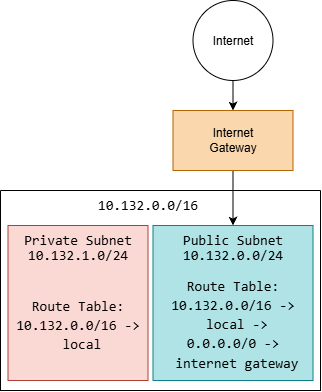

The diagram above was exported from draw.io. Its source (the exported page's mxGraphModel, read from the mxfile embedded in the PNG):
<mxGraphModel dx="1372" dy="755" grid="1" gridSize="10" guides="1" tooltips="1" connect="1" arrows="1" fold="1" page="1" pageScale="1" pageWidth="850" pageHeight="1100" math="0" shadow="0">
  <root>
    <mxCell id="0" />
    <mxCell id="1" parent="0" />
    <mxCell id="RvgaHrE7LfRjvYg7kGDD-26" edge="1" parent="1" source="RvgaHrE7LfRjvYg7kGDD-2" style="edgeStyle=orthogonalEdgeStyle;rounded=0;orthogonalLoop=1;jettySize=auto;html=1;entryX=0.5;entryY=0;entryDx=0;entryDy=0;" target="RvgaHrE7LfRjvYg7kGDD-3">
      <mxGeometry relative="1" as="geometry" />
    </mxCell>
    <mxCell id="RvgaHrE7LfRjvYg7kGDD-2" parent="1" style="ellipse;whiteSpace=wrap;html=1;shapeInside=1;aspect=fixed;" value="Internet&lt;div&gt;&lt;br/&gt;&lt;/div&gt;" vertex="1">
      <mxGeometry height="80" width="80" x="402.5" y="140" as="geometry" />
    </mxCell>
    <mxCell id="RvgaHrE7LfRjvYg7kGDD-40" edge="1" parent="1" source="RvgaHrE7LfRjvYg7kGDD-3" style="edgeStyle=orthogonalEdgeStyle;rounded=0;orthogonalLoop=1;jettySize=auto;html=1;entryX=0.5;entryY=0;entryDx=0;entryDy=0;" target="RvgaHrE7LfRjvYg7kGDD-10">
      <mxGeometry relative="1" as="geometry" />
    </mxCell>
    <mxCell id="RvgaHrE7LfRjvYg7kGDD-3" parent="1" style="rounded=0;whiteSpace=wrap;html=1;fillColor=#fad7ac;strokeColor=#b46504;" value="Internet&lt;div&gt;Gateway&lt;/div&gt;" vertex="1">
      <mxGeometry height="60" width="120" x="382.5" y="250" as="geometry" />
    </mxCell>
    <mxCell id="RvgaHrE7LfRjvYg7kGDD-5" parent="1" style="swimlane;startSize=0;fontColor=default;" value="" vertex="1">
      <mxGeometry height="200" width="320" x="210" y="330" as="geometry" />
    </mxCell>
    <mxCell id="RvgaHrE7LfRjvYg7kGDD-22" parent="RvgaHrE7LfRjvYg7kGDD-5" style="rounded=0;whiteSpace=wrap;html=1;fillColor=light-dark(#B0E3E6,#D5E8D4);strokeColor=#0e8088;" value=" " vertex="1">
      <mxGeometry height="155" width="160" x="152.5" y="35" as="geometry" />
    </mxCell>
    <mxCell id="RvgaHrE7LfRjvYg7kGDD-21" parent="RvgaHrE7LfRjvYg7kGDD-5" style="rounded=0;whiteSpace=wrap;html=1;labelBackgroundColor=none;textShadow=1;fillColor=#fad9d5;strokeColor=#ae4132;" value="" vertex="1">
      <mxGeometry height="155" width="140" x="7.5" y="35" as="geometry" />
    </mxCell>
    <mxCell id="RvgaHrE7LfRjvYg7kGDD-6" parent="RvgaHrE7LfRjvYg7kGDD-5" style="text;html=1;whiteSpace=wrap;align=center;verticalAlign=middle;rounded=0;fontColor=default;labelBackgroundColor=none;" value="&lt;div style=&quot;line-height: 19px;&quot;&gt;&lt;font face=&quot;Consolas, Courier New, monospace&quot;&gt;&lt;span style=&quot;font-size: 14px; white-space: pre;&quot;&gt;10.132.0.0/16&lt;/span&gt;&lt;/font&gt;&lt;/div&gt;" vertex="1">
      <mxGeometry height="30" width="60" x="117.5" as="geometry" />
    </mxCell>
    <mxCell id="RvgaHrE7LfRjvYg7kGDD-9" parent="RvgaHrE7LfRjvYg7kGDD-5" style="text;html=1;whiteSpace=wrap;strokeColor=none;fillColor=none;align=center;verticalAlign=middle;rounded=0;labelBackgroundColor=none;fontColor=default;" value="&lt;div style=&quot;font-family: Consolas, &amp;quot;Courier New&amp;quot;, monospace; font-size: 14px; line-height: 19px; white-space: pre;&quot;&gt;&lt;div style=&quot;line-height: 19px;&quot;&gt;10.132.1.0/24&lt;/div&gt;&lt;/div&gt;" vertex="1">
      <mxGeometry height="30" width="60" x="47.5" y="50" as="geometry" />
    </mxCell>
    <mxCell id="RvgaHrE7LfRjvYg7kGDD-10" parent="RvgaHrE7LfRjvYg7kGDD-5" style="text;html=1;whiteSpace=wrap;strokeColor=none;fillColor=none;align=center;verticalAlign=middle;rounded=0;labelBackgroundColor=none;fontColor=default;" value="&lt;div style=&quot;font-family: Consolas, &amp;quot;Courier New&amp;quot;, monospace; font-size: 14px; line-height: 19px; white-space: pre;&quot;&gt;Public &lt;span style=&quot;white-space: normal&quot;&gt;&lt;span style=&quot;&quot;&gt;Subnet&lt;/span&gt;&lt;/span&gt;&lt;/div&gt;" vertex="1">
      <mxGeometry height="30" width="60" x="202.5" y="35" as="geometry" />
    </mxCell>
    <mxCell id="RvgaHrE7LfRjvYg7kGDD-11" parent="RvgaHrE7LfRjvYg7kGDD-5" style="text;html=1;whiteSpace=wrap;strokeColor=none;fillColor=none;align=center;verticalAlign=middle;rounded=0;labelBackgroundColor=none;fontColor=default;" value="&lt;div style=&quot;font-family: Consolas, &amp;quot;Courier New&amp;quot;, monospace; font-size: 14px; line-height: 19px; white-space: pre;&quot;&gt;Private Subnet&lt;/div&gt;" vertex="1">
      <mxGeometry height="30" width="60" x="47.5" y="35" as="geometry" />
    </mxCell>
    <mxCell id="RvgaHrE7LfRjvYg7kGDD-19" parent="RvgaHrE7LfRjvYg7kGDD-5" style="text;html=1;whiteSpace=wrap;strokeColor=none;fillColor=none;align=center;verticalAlign=middle;rounded=0;labelBackgroundColor=none;fontColor=default;" value="&lt;div&gt;&lt;div style=&quot;font-family: Consolas, &amp;quot;Courier New&amp;quot;, monospace; font-size: 14px; line-height: 19px; white-space: pre;&quot;&gt;&lt;div style=&quot;line-height: 19px;&quot;&gt;10.132.0.0/24&lt;/div&gt;&lt;/div&gt;&lt;/div&gt;" vertex="1">
      <mxGeometry height="15" width="60" x="202.5" y="57.5" as="geometry" />
    </mxCell>
    <mxCell id="RvgaHrE7LfRjvYg7kGDD-23" parent="RvgaHrE7LfRjvYg7kGDD-5" style="text;html=1;whiteSpace=wrap;strokeColor=none;fillColor=none;align=center;verticalAlign=middle;rounded=0;labelBackgroundColor=none;fontColor=default;" value="&lt;div style=&quot;font-family: Consolas, &amp;quot;Courier New&amp;quot;, monospace; font-size: 14px; line-height: 19px; white-space: pre;&quot;&gt;Route Table:&lt;/div&gt;&lt;div style=&quot;font-family: Consolas, &amp;quot;Courier New&amp;quot;, monospace; font-size: 14px; line-height: 19px; white-space: pre;&quot;&gt;10.132.0.0/16 -&amp;gt;&lt;/div&gt;&lt;div style=&quot;font-family: Consolas, &amp;quot;Courier New&amp;quot;, monospace; font-size: 14px; line-height: 19px; white-space: pre;&quot;&gt; local&lt;/div&gt;" vertex="1">
      <mxGeometry height="30" width="60" x="47.5" y="120" as="geometry" />
    </mxCell>
    <mxCell id="RvgaHrE7LfRjvYg7kGDD-24" parent="RvgaHrE7LfRjvYg7kGDD-5" style="text;html=1;whiteSpace=wrap;strokeColor=none;fillColor=none;align=center;verticalAlign=middle;rounded=0;labelBackgroundColor=none;fontColor=default;" value="&lt;div style=&quot;font-family: Consolas, &amp;quot;Courier New&amp;quot;, monospace; font-size: 14px; line-height: 19px; white-space: pre;&quot;&gt;Route Table:&lt;/div&gt;&lt;div style=&quot;font-family: Consolas, &amp;quot;Courier New&amp;quot;, monospace; font-size: 14px; line-height: 19px; white-space: pre;&quot;&gt;10.132.0.0/16 -&amp;gt;&lt;/div&gt;&lt;div style=&quot;font-family: Consolas, &amp;quot;Courier New&amp;quot;, monospace; font-size: 14px; line-height: 19px; white-space: pre;&quot;&gt; local -&amp;gt;&lt;/div&gt;&lt;div style=&quot;line-height: 19px;&quot;&gt;&lt;font face=&quot;Consolas, Courier New, monospace&quot;&gt;&lt;span style=&quot;font-size: 14px; white-space: pre;&quot;&gt;0.0.0.0/0 -&amp;gt;&lt;/span&gt;&lt;/font&gt;&lt;/div&gt;&lt;div style=&quot;line-height: 19px;&quot;&gt;&lt;font face=&quot;Consolas, Courier New, monospace&quot;&gt;&lt;span style=&quot;font-size: 14px; white-space: pre;&quot;&gt; internet gateway&lt;/span&gt;&lt;/font&gt;&lt;/div&gt;" vertex="1">
      <mxGeometry height="30" width="110" x="177.5" y="120" as="geometry" />
    </mxCell>
  </root>
</mxGraphModel>